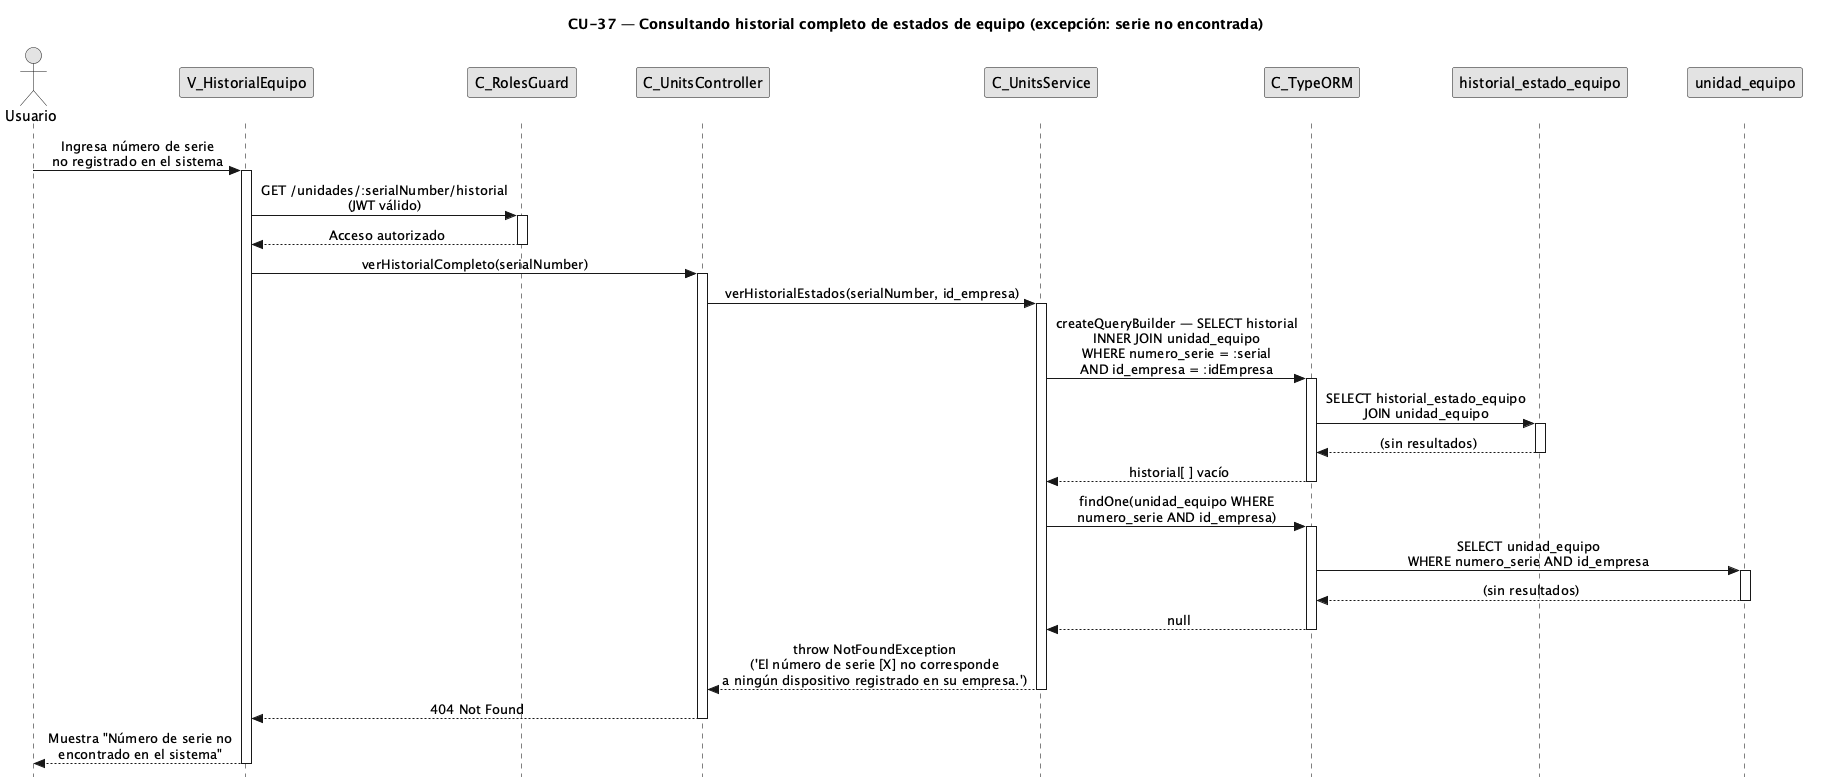

The diagram above was rendered by PlantUML. Its source (embedded in the PNG):
@startuml CU37-exc-serie-no-encontrada
title CU-37 — Consultando historial completo de estados de equipo (excepción: serie no encontrada)

skinparam style strictuml
skinparam monochrome true
skinparam shadowing false
skinparam sequenceMessageAlign center
<style>
sequenceDiagram {
  participant {
    margin 25
  }
  actor {
    margin 20
  }
}
</style>
skinparam sequence {
  MessageAlign center
  LifeLineBorderColor black
}
hide footbox

actor "Usuario" as user
participant "V_HistorialEquipo" as view
participant "C_RolesGuard" as guard
participant "C_UnitsController" as ctrl
participant "C_UnitsService" as svc
participant "C_TypeORM" as orm
participant "historial_estado_equipo" as hist
participant "unidad_equipo" as uent

user -> view : Ingresa número de serie\nno registrado en el sistema
activate view

view -> guard : GET /unidades/:serialNumber/historial\n(JWT válido)
activate guard
guard --> view : Acceso autorizado
deactivate guard

view -> ctrl : verHistorialCompleto(serialNumber)
activate ctrl

ctrl -> svc : verHistorialEstados(serialNumber, id_empresa)
activate svc

svc -> orm : createQueryBuilder — SELECT historial\nINNER JOIN unidad_equipo\nWHERE numero_serie = :serial\nAND id_empresa = :idEmpresa
activate orm

orm -> hist : SELECT historial_estado_equipo\nJOIN unidad_equipo
activate hist
hist --> orm : (sin resultados)
deactivate hist

orm --> svc : historial[ ] vacío
deactivate orm

svc -> orm : findOne(unidad_equipo WHERE\nnumero_serie AND id_empresa)
activate orm

orm -> uent : SELECT unidad_equipo\nWHERE numero_serie AND id_empresa
activate uent
uent --> orm : (sin resultados)
deactivate uent

orm --> svc : null
deactivate orm

svc --> ctrl : throw NotFoundException\n('El número de serie [X] no corresponde\na ningún dispositivo registrado en su empresa.')
deactivate svc

ctrl --> view : 404 Not Found
deactivate ctrl

view --> user : Muestra "Número de serie no\nencontrado en el sistema"
deactivate view

@enduml